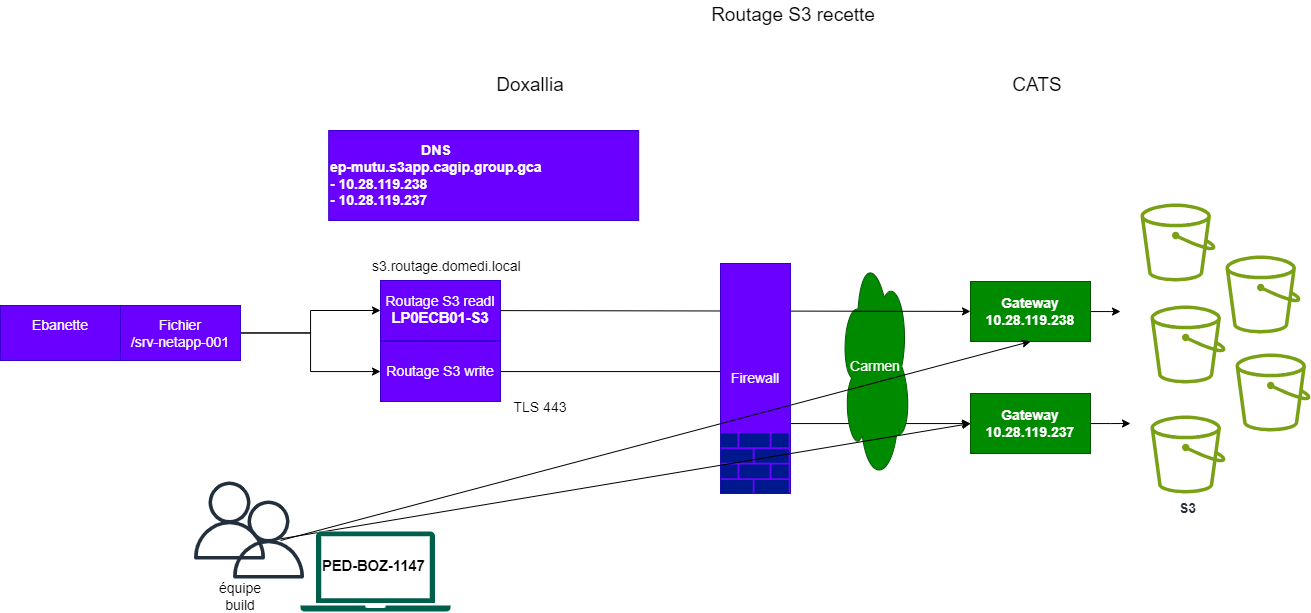

The diagram above was exported from draw.io. Its source (the exported page's mxGraphModel, read from the mxfile embedded in the PNG):
<mxGraphModel dx="2043" dy="1880" grid="1" gridSize="10" guides="1" tooltips="1" connect="1" arrows="1" fold="1" page="1" pageScale="1" pageWidth="827" pageHeight="1169" math="0" shadow="0">
  <root>
    <mxCell id="0" />
    <mxCell id="1" parent="0" />
    <mxCell id="XllKdi6oI5K3XUd-2qhl-1" value="Routage S3 read&lt;a style=&quot;background-color: transparent;&quot; href=&quot;https://s3.routage.domedi.local/login&quot;&gt;l&lt;/a&gt;&lt;div&gt;&lt;strong&gt;&lt;span style=&quot;font-size:11.0pt;font-family:&lt;br/&gt;&amp;quot;Calibri&amp;quot;,sans-serif;mso-fareast-font-family:Calibri;mso-fareast-theme-font:&lt;br/&gt;minor-latin;mso-ansi-language:FR;mso-fareast-language:FR;mso-bidi-language:&lt;br/&gt;AR-SA&quot;&gt;LP0ECB01-S3&lt;/span&gt;&lt;/strong&gt;&lt;/div&gt;" style="rounded=0;whiteSpace=wrap;html=1;fillColor=#6a00ff;fontColor=#ffffff;strokeColor=#3700CC;fontSize=14;" parent="1" vertex="1">
      <mxGeometry x="200" y="220" width="120" height="60" as="geometry" />
    </mxCell>
    <mxCell id="GaVvfcW8OImxZVsq7iSC-4" style="edgeStyle=orthogonalEdgeStyle;rounded=0;orthogonalLoop=1;jettySize=auto;html=1;entryX=0;entryY=0.5;entryDx=0;entryDy=0;" edge="1" parent="1" source="XllKdi6oI5K3XUd-2qhl-2" target="XllKdi6oI5K3XUd-2qhl-1">
      <mxGeometry relative="1" as="geometry" />
    </mxCell>
    <mxCell id="GaVvfcW8OImxZVsq7iSC-5" style="edgeStyle=orthogonalEdgeStyle;rounded=0;orthogonalLoop=1;jettySize=auto;html=1;" edge="1" parent="1" source="XllKdi6oI5K3XUd-2qhl-2" target="XllKdi6oI5K3XUd-2qhl-3">
      <mxGeometry relative="1" as="geometry" />
    </mxCell>
    <mxCell id="XllKdi6oI5K3XUd-2qhl-2" value="Fichier&lt;br&gt;&lt;div&gt;/srv-netapp-001&lt;/div&gt;" style="rounded=0;whiteSpace=wrap;html=1;fillColor=#6a00ff;fontColor=#ffffff;strokeColor=#3700CC;fontSize=14;" parent="1" vertex="1">
      <mxGeometry x="-60" y="245" width="120" height="55" as="geometry" />
    </mxCell>
    <mxCell id="XllKdi6oI5K3XUd-2qhl-22" style="edgeStyle=orthogonalEdgeStyle;rounded=0;orthogonalLoop=1;jettySize=auto;html=1;fontSize=14;" parent="1" source="XllKdi6oI5K3XUd-2qhl-3" target="XllKdi6oI5K3XUd-2qhl-9" edge="1">
      <mxGeometry relative="1" as="geometry" />
    </mxCell>
    <mxCell id="XllKdi6oI5K3XUd-2qhl-3" value="Routage S3 write" style="rounded=0;whiteSpace=wrap;html=1;fillColor=#6a00ff;fontColor=#ffffff;strokeColor=#3700CC;fontSize=14;" parent="1" vertex="1">
      <mxGeometry x="200" y="281" width="120" height="60" as="geometry" />
    </mxCell>
    <mxCell id="XllKdi6oI5K3XUd-2qhl-4" value="" style="sketch=0;outlineConnect=0;fontColor=#232F3E;gradientColor=none;fillColor=#7AA116;strokeColor=none;dashed=0;verticalLabelPosition=bottom;verticalAlign=top;align=center;html=1;fontSize=14;fontStyle=0;aspect=fixed;pointerEvents=1;shape=mxgraph.aws4.bucket;" parent="1" vertex="1">
      <mxGeometry x="960" y="143" width="75" height="78" as="geometry" />
    </mxCell>
    <mxCell id="XllKdi6oI5K3XUd-2qhl-5" value="" style="sketch=0;outlineConnect=0;fontColor=#232F3E;gradientColor=none;fillColor=#7AA116;strokeColor=none;dashed=0;verticalLabelPosition=bottom;verticalAlign=top;align=center;html=1;fontSize=14;fontStyle=0;aspect=fixed;pointerEvents=1;shape=mxgraph.aws4.bucket;" parent="1" vertex="1">
      <mxGeometry x="970" y="245" width="75" height="78" as="geometry" />
    </mxCell>
    <mxCell id="XllKdi6oI5K3XUd-2qhl-6" value="S3" style="sketch=0;outlineConnect=0;fontColor=#232F3E;gradientColor=none;fillColor=#7AA116;strokeColor=none;dashed=0;verticalLabelPosition=bottom;verticalAlign=top;align=center;html=1;fontSize=14;fontStyle=1;aspect=fixed;pointerEvents=1;shape=mxgraph.aws4.bucket;" parent="1" vertex="1">
      <mxGeometry x="970" y="355" width="75" height="78" as="geometry" />
    </mxCell>
    <mxCell id="XllKdi6oI5K3XUd-2qhl-17" style="edgeStyle=orthogonalEdgeStyle;rounded=0;orthogonalLoop=1;jettySize=auto;html=1;fontSize=14;" parent="1" source="XllKdi6oI5K3XUd-2qhl-7" edge="1">
      <mxGeometry relative="1" as="geometry">
        <mxPoint x="940" y="251" as="targetPoint" />
      </mxGeometry>
    </mxCell>
    <mxCell id="XllKdi6oI5K3XUd-2qhl-7" value="&lt;b&gt;Gateway&lt;/b&gt;&lt;div&gt;&lt;b&gt;10.28.119.238&lt;/b&gt;&lt;/div&gt;" style="rounded=0;whiteSpace=wrap;html=1;fillColor=#008a00;fontColor=#ffffff;strokeColor=#005700;fontSize=14;" parent="1" vertex="1">
      <mxGeometry x="790" y="221" width="120" height="60" as="geometry" />
    </mxCell>
    <mxCell id="XllKdi6oI5K3XUd-2qhl-18" style="edgeStyle=orthogonalEdgeStyle;rounded=0;orthogonalLoop=1;jettySize=auto;html=1;fontSize=14;" parent="1" source="XllKdi6oI5K3XUd-2qhl-9" edge="1">
      <mxGeometry relative="1" as="geometry">
        <mxPoint x="950" y="363" as="targetPoint" />
      </mxGeometry>
    </mxCell>
    <mxCell id="XllKdi6oI5K3XUd-2qhl-9" value="&lt;font face=&quot;Helvetica&quot;&gt;&lt;b&gt;Gateway&lt;br&gt;&lt;/b&gt;&lt;/font&gt;&lt;div&gt;&lt;span style=&quot;background-color: transparent;&quot;&gt;&lt;b&gt;10.28.119.237&lt;/b&gt;&lt;/span&gt;&lt;/div&gt;" style="rounded=0;whiteSpace=wrap;html=1;fillColor=#008a00;fontColor=#ffffff;strokeColor=#005700;fontSize=14;" parent="1" vertex="1">
      <mxGeometry x="790" y="333" width="120" height="60" as="geometry" />
    </mxCell>
    <mxCell id="XllKdi6oI5K3XUd-2qhl-10" value="" style="sketch=0;outlineConnect=0;fontColor=#232F3E;gradientColor=none;fillColor=#7AA116;strokeColor=none;dashed=0;verticalLabelPosition=bottom;verticalAlign=top;align=center;html=1;fontSize=14;fontStyle=1;aspect=fixed;pointerEvents=1;shape=mxgraph.aws4.bucket;" parent="1" vertex="1">
      <mxGeometry x="1045" y="195" width="75" height="78" as="geometry" />
    </mxCell>
    <mxCell id="XllKdi6oI5K3XUd-2qhl-11" value="" style="sketch=0;outlineConnect=0;fontColor=#232F3E;gradientColor=none;fillColor=#7AA116;strokeColor=none;dashed=0;verticalLabelPosition=bottom;verticalAlign=top;align=center;html=1;fontSize=14;fontStyle=1;aspect=fixed;pointerEvents=1;shape=mxgraph.aws4.bucket;" parent="1" vertex="1">
      <mxGeometry x="1055" y="293" width="75" height="78" as="geometry" />
    </mxCell>
    <mxCell id="XllKdi6oI5K3XUd-2qhl-14" value="Carmen" style="ellipse;shape=cloud;whiteSpace=wrap;html=1;fillColor=#008a00;fontColor=#ffffff;strokeColor=#005700;fontSize=14;" parent="1" vertex="1">
      <mxGeometry x="660" y="191" width="70" height="230" as="geometry" />
    </mxCell>
    <mxCell id="XllKdi6oI5K3XUd-2qhl-15" style="rounded=0;orthogonalLoop=1;jettySize=auto;html=1;fontSize=14;" parent="1" source="XllKdi6oI5K3XUd-2qhl-1" target="XllKdi6oI5K3XUd-2qhl-7" edge="1">
      <mxGeometry relative="1" as="geometry">
        <mxPoint x="300" y="300" as="targetPoint" />
      </mxGeometry>
    </mxCell>
    <mxCell id="XllKdi6oI5K3XUd-2qhl-21" value="&lt;div style=&quot;text-align: center;&quot;&gt;&lt;b style=&quot;background-color: transparent; color: light-dark(rgb(255, 255, 255), rgb(18, 18, 18));&quot;&gt;DNS&lt;/b&gt;&lt;/div&gt;&lt;div&gt;&lt;b&gt;&lt;span&gt;&lt;font face=&quot;Helvetica&quot;&gt;ep-mutu.s3app.cagip.group.gca&lt;/font&gt;&lt;/span&gt;&lt;/b&gt;&lt;/div&gt;&lt;div&gt;&lt;b style=&quot;background-color: transparent; color: light-dark(rgb(255, 255, 255), rgb(18, 18, 18));&quot;&gt;- 10.28.119.238&lt;/b&gt;&lt;/div&gt;&lt;div&gt;&lt;b&gt;- 10.28.119.237&lt;/b&gt;&lt;/div&gt;" style="rounded=0;whiteSpace=wrap;html=1;fillColor=#6a00ff;fontColor=#ffffff;strokeColor=#3700CC;align=left;fontSize=14;" parent="1" vertex="1">
      <mxGeometry x="148.18" y="70" width="310" height="90" as="geometry" />
    </mxCell>
    <mxCell id="XllKdi6oI5K3XUd-2qhl-23" value="Firewall" style="rounded=0;whiteSpace=wrap;html=1;fillColor=#6a00ff;fontColor=#ffffff;strokeColor=#3700CC;fontSize=14;" parent="1" vertex="1">
      <mxGeometry x="540" y="203" width="70" height="230" as="geometry" />
    </mxCell>
    <mxCell id="XllKdi6oI5K3XUd-2qhl-24" value="" style="sketch=0;aspect=fixed;pointerEvents=1;shadow=0;dashed=0;html=1;strokeColor=none;labelPosition=center;verticalLabelPosition=bottom;verticalAlign=top;align=center;fillColor=#00188D;shape=mxgraph.mscae.enterprise.firewall;fontSize=14;" parent="1" vertex="1">
      <mxGeometry x="540" y="373" width="68.18" height="60" as="geometry" />
    </mxCell>
    <mxCell id="XllKdi6oI5K3XUd-2qhl-25" value="TLS 443" style="text;html=1;align=center;verticalAlign=middle;whiteSpace=wrap;rounded=0;fontSize=14;" parent="1" vertex="1">
      <mxGeometry x="330" y="332" width="60" height="30" as="geometry" />
    </mxCell>
    <mxCell id="zDP5MYzagtRaDlNCbu12-3" value="Ebanette&lt;div&gt;&lt;br&gt;&lt;/div&gt;" style="rounded=0;whiteSpace=wrap;html=1;fillColor=#6a00ff;fontColor=#ffffff;strokeColor=#3700CC;fontSize=14;" parent="1" vertex="1">
      <mxGeometry x="-180" y="245" width="120" height="55" as="geometry" />
    </mxCell>
    <UserObject label="&lt;a href=&quot;https://s3.routage.domedi.local/login&quot;&gt;s3.routage.domedi.local&lt;/a&gt;" link="&lt;a href=&quot;https://s3.routage.domedi.local/login&quot;&gt;s3.routage.domedi.local&lt;/a&gt;" id="zDP5MYzagtRaDlNCbu12-4">
      <mxCell style="text;whiteSpace=wrap;html=1;fontSize=14;" parent="1" vertex="1">
        <mxGeometry x="190" y="191" width="160" height="40" as="geometry" />
      </mxCell>
    </UserObject>
    <mxCell id="zDP5MYzagtRaDlNCbu12-10" style="rounded=0;orthogonalLoop=1;jettySize=auto;html=1;entryX=0;entryY=0.5;entryDx=0;entryDy=0;fontSize=14;" parent="1" target="XllKdi6oI5K3XUd-2qhl-9" edge="1">
      <mxGeometry relative="1" as="geometry">
        <mxPoint x="90" y="480" as="sourcePoint" />
      </mxGeometry>
    </mxCell>
    <mxCell id="zDP5MYzagtRaDlNCbu12-11" style="rounded=0;orthogonalLoop=1;jettySize=auto;html=1;entryX=0.5;entryY=1;entryDx=0;entryDy=0;fontSize=14;" parent="1" target="XllKdi6oI5K3XUd-2qhl-7" edge="1">
      <mxGeometry relative="1" as="geometry">
        <mxPoint x="100" y="480" as="sourcePoint" />
        <mxPoint x="800" y="373" as="targetPoint" />
      </mxGeometry>
    </mxCell>
    <mxCell id="zDP5MYzagtRaDlNCbu12-12" value="" style="sketch=0;outlineConnect=0;fontColor=#232F3E;gradientColor=none;fillColor=#232F3D;strokeColor=none;dashed=0;verticalLabelPosition=bottom;verticalAlign=top;align=center;html=1;fontSize=14;fontStyle=0;aspect=fixed;pointerEvents=1;shape=mxgraph.aws4.user;" parent="1" vertex="1">
      <mxGeometry x="49" y="440" width="78" height="78" as="geometry" />
    </mxCell>
    <mxCell id="zDP5MYzagtRaDlNCbu12-14" value="" style="sketch=0;outlineConnect=0;fontColor=#232F3E;gradientColor=none;fillColor=#232F3D;strokeColor=none;dashed=0;verticalLabelPosition=bottom;verticalAlign=top;align=center;html=1;fontSize=14;fontStyle=0;aspect=fixed;pointerEvents=1;shape=mxgraph.aws4.user;" parent="1" vertex="1">
      <mxGeometry x="10" y="421" width="78" height="78" as="geometry" />
    </mxCell>
    <mxCell id="GaVvfcW8OImxZVsq7iSC-1" value="équipe build" style="text;html=1;align=center;verticalAlign=middle;whiteSpace=wrap;rounded=0;fontSize=14;" vertex="1" parent="1">
      <mxGeometry x="30" y="521" width="60" height="30" as="geometry" />
    </mxCell>
    <mxCell id="GaVvfcW8OImxZVsq7iSC-2" value="" style="sketch=0;pointerEvents=1;shadow=0;dashed=0;html=1;strokeColor=none;fillColor=#005F4B;labelPosition=center;verticalLabelPosition=bottom;verticalAlign=top;align=center;outlineConnect=0;shape=mxgraph.veeam2.laptop;" vertex="1" parent="1">
      <mxGeometry x="120" y="471" width="150" height="80" as="geometry" />
    </mxCell>
    <mxCell id="GaVvfcW8OImxZVsq7iSC-3" value="&lt;strong&gt;&lt;span style=&quot;font-size:11.0pt;font-family:&#10;&amp;quot;Calibri&amp;quot;,sans-serif;mso-fareast-font-family:Calibri;mso-fareast-theme-font:&#10;minor-latin;mso-ansi-language:FR;mso-fareast-language:FR;mso-bidi-language:&#10;AR-SA&quot;&gt;PED-BOZ-1147&lt;/span&gt;&lt;/strong&gt;" style="text;whiteSpace=wrap;html=1;" vertex="1" parent="1">
      <mxGeometry x="140" y="491" width="140" height="40" as="geometry" />
    </mxCell>
    <mxCell id="GaVvfcW8OImxZVsq7iSC-6" value="Routage S3 recette" style="text;html=1;align=center;verticalAlign=middle;whiteSpace=wrap;rounded=0;fontSize=19;" vertex="1" parent="1">
      <mxGeometry x="510" y="-60" width="206" height="30" as="geometry" />
    </mxCell>
    <mxCell id="GaVvfcW8OImxZVsq7iSC-8" value="CATS" style="text;html=1;align=center;verticalAlign=middle;whiteSpace=wrap;rounded=0;fontSize=19;" vertex="1" parent="1">
      <mxGeometry x="827" y="10" width="60" height="30" as="geometry" />
    </mxCell>
    <mxCell id="GaVvfcW8OImxZVsq7iSC-9" value="Doxallia" style="text;html=1;align=center;verticalAlign=middle;whiteSpace=wrap;rounded=0;fontSize=19;" vertex="1" parent="1">
      <mxGeometry x="320" y="10" width="60" height="30" as="geometry" />
    </mxCell>
  </root>
</mxGraphModel>